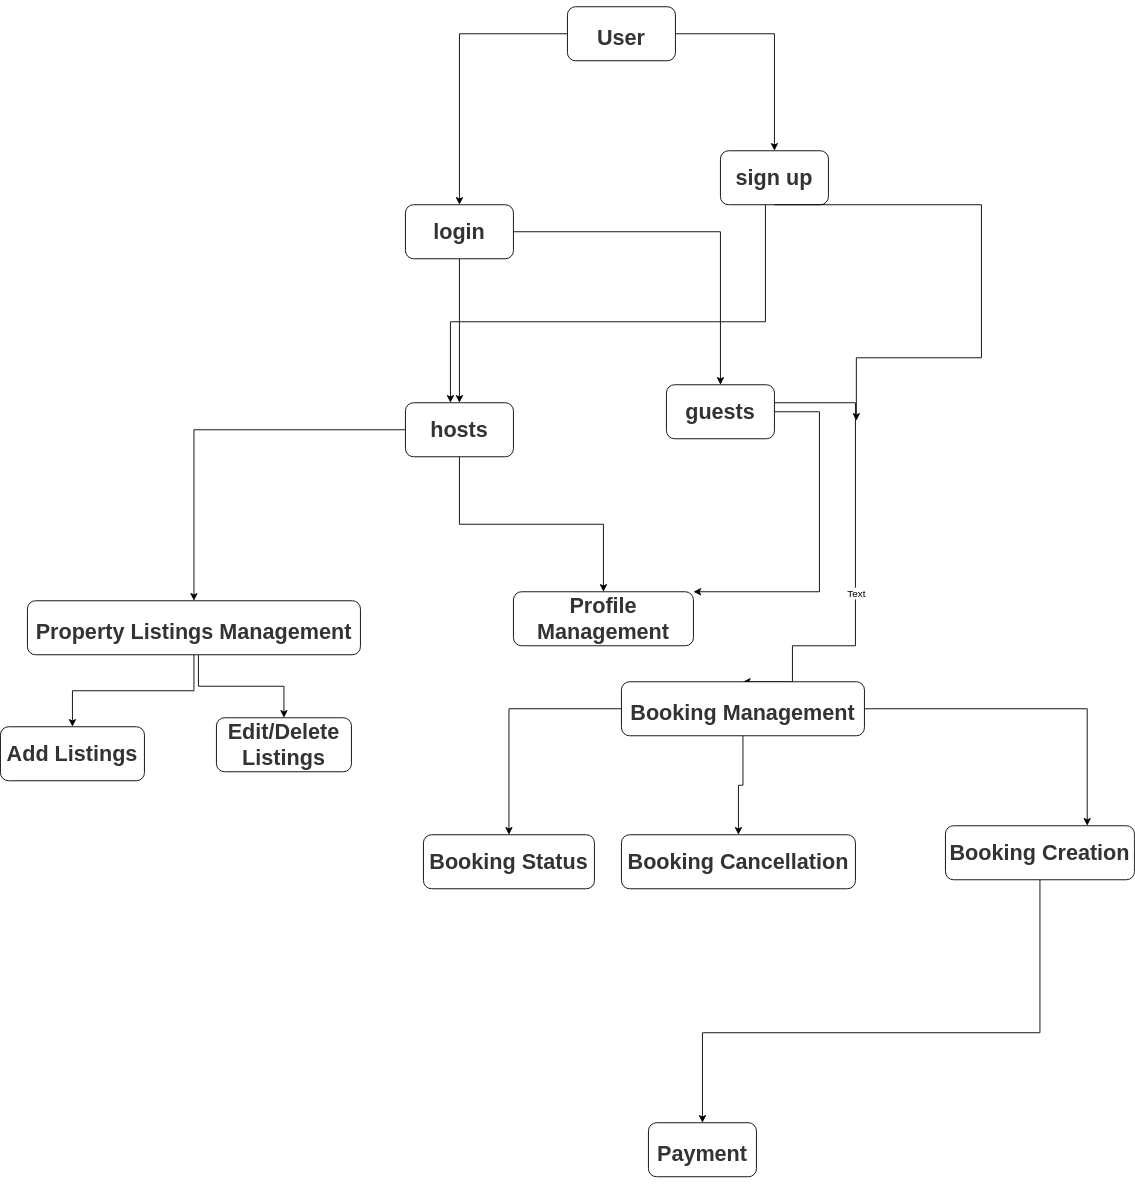

The diagram above was exported from draw.io. Its source (the exported page's mxGraphModel, read from the mxfile embedded in the PNG):
<mxGraphModel dx="2693" dy="2030" grid="1" gridSize="10" guides="1" tooltips="1" connect="1" arrows="1" fold="1" page="1" pageScale="1" pageWidth="850" pageHeight="1100" math="0" shadow="0">
  <root>
    <mxCell id="0" />
    <mxCell id="1" parent="0" />
    <mxCell id="bByJuEUaV0dZBMq2CTHC-62" style="edgeStyle=orthogonalEdgeStyle;rounded=0;orthogonalLoop=1;jettySize=auto;html=1;" edge="1" parent="1" source="bByJuEUaV0dZBMq2CTHC-45" target="bByJuEUaV0dZBMq2CTHC-47">
      <mxGeometry relative="1" as="geometry" />
    </mxCell>
    <mxCell id="bByJuEUaV0dZBMq2CTHC-63" style="edgeStyle=orthogonalEdgeStyle;rounded=0;orthogonalLoop=1;jettySize=auto;html=1;" edge="1" parent="1" source="bByJuEUaV0dZBMq2CTHC-45" target="bByJuEUaV0dZBMq2CTHC-49">
      <mxGeometry relative="1" as="geometry" />
    </mxCell>
    <mxCell id="bByJuEUaV0dZBMq2CTHC-45" value="&lt;h3 style=&quot;box-sizing: border-box; font-family: aktiv-grotesk, sans-serif; font-weight: 500; line-height: 1.1; color: rgb(51, 51, 51); margin-top: 30px; margin-bottom: 20px; font-size: 24px; text-align: start; background-color: rgb(255, 255, 255);&quot;&gt;&lt;strong style=&quot;box-sizing: border-box; font-weight: bold;&quot;&gt;User&lt;/strong&gt;&lt;/h3&gt;" style="rounded=1;whiteSpace=wrap;html=1;" vertex="1" parent="1">
      <mxGeometry x="130" y="-190" width="120" height="60" as="geometry" />
    </mxCell>
    <mxCell id="bByJuEUaV0dZBMq2CTHC-64" style="edgeStyle=orthogonalEdgeStyle;rounded=0;orthogonalLoop=1;jettySize=auto;html=1;exitX=0.5;exitY=1;exitDx=0;exitDy=0;entryX=0.5;entryY=0;entryDx=0;entryDy=0;" edge="1" parent="1" source="bByJuEUaV0dZBMq2CTHC-47" target="bByJuEUaV0dZBMq2CTHC-52">
      <mxGeometry relative="1" as="geometry" />
    </mxCell>
    <mxCell id="bByJuEUaV0dZBMq2CTHC-67" style="edgeStyle=orthogonalEdgeStyle;rounded=0;orthogonalLoop=1;jettySize=auto;html=1;" edge="1" parent="1" source="bByJuEUaV0dZBMq2CTHC-47" target="bByJuEUaV0dZBMq2CTHC-53">
      <mxGeometry relative="1" as="geometry" />
    </mxCell>
    <mxCell id="bByJuEUaV0dZBMq2CTHC-47" value="&lt;span style=&quot;color: rgb(51, 51, 51); font-family: aktiv-grotesk, sans-serif; text-align: left; background-color: rgb(255, 255, 255);&quot;&gt;&lt;font style=&quot;font-size: 24px;&quot;&gt;&lt;b&gt;login&lt;/b&gt;&lt;/font&gt;&lt;/span&gt;" style="rounded=1;whiteSpace=wrap;html=1;" vertex="1" parent="1">
      <mxGeometry x="-50" y="30" width="120" height="60" as="geometry" />
    </mxCell>
    <mxCell id="bByJuEUaV0dZBMq2CTHC-66" style="edgeStyle=orthogonalEdgeStyle;rounded=0;orthogonalLoop=1;jettySize=auto;html=1;" edge="1" parent="1">
      <mxGeometry relative="1" as="geometry">
        <mxPoint x="350" y="30" as="sourcePoint" />
        <mxPoint y="250" as="targetPoint" />
        <Array as="points">
          <mxPoint x="350" y="160" />
          <mxPoint y="160" />
        </Array>
      </mxGeometry>
    </mxCell>
    <mxCell id="bByJuEUaV0dZBMq2CTHC-49" value="&lt;b style=&quot;color: rgb(51, 51, 51); font-family: aktiv-grotesk, sans-serif; font-size: 24px; text-align: left; background-color: rgb(255, 255, 255);&quot;&gt;sign up&lt;/b&gt;" style="rounded=1;whiteSpace=wrap;html=1;" vertex="1" parent="1">
      <mxGeometry x="300" y="-30" width="120" height="60" as="geometry" />
    </mxCell>
    <mxCell id="bByJuEUaV0dZBMq2CTHC-50" value="&lt;strong style=&quot;box-sizing: border-box; font-weight: bold; color: rgb(51, 51, 51); font-family: aktiv-grotesk, sans-serif; text-align: left; background-color: rgb(255, 255, 255);&quot;&gt;&lt;font style=&quot;font-size: 24px;&quot;&gt;Profile Management&lt;/font&gt;&lt;/strong&gt;" style="rounded=1;whiteSpace=wrap;html=1;" vertex="1" parent="1">
      <mxGeometry x="70" y="460" width="200" height="60" as="geometry" />
    </mxCell>
    <mxCell id="bByJuEUaV0dZBMq2CTHC-71" style="edgeStyle=orthogonalEdgeStyle;rounded=0;orthogonalLoop=1;jettySize=auto;html=1;" edge="1" parent="1" source="bByJuEUaV0dZBMq2CTHC-51" target="bByJuEUaV0dZBMq2CTHC-54">
      <mxGeometry relative="1" as="geometry" />
    </mxCell>
    <mxCell id="bByJuEUaV0dZBMq2CTHC-72" style="edgeStyle=orthogonalEdgeStyle;rounded=0;orthogonalLoop=1;jettySize=auto;html=1;entryX=0.5;entryY=0;entryDx=0;entryDy=0;" edge="1" parent="1" source="bByJuEUaV0dZBMq2CTHC-51" target="bByJuEUaV0dZBMq2CTHC-55">
      <mxGeometry relative="1" as="geometry">
        <Array as="points">
          <mxPoint x="-280" y="565" />
          <mxPoint x="-185" y="565" />
        </Array>
      </mxGeometry>
    </mxCell>
    <mxCell id="bByJuEUaV0dZBMq2CTHC-51" value="&lt;h3 style=&quot;box-sizing: border-box; font-family: aktiv-grotesk, sans-serif; font-weight: 500; line-height: 1.1; color: rgb(51, 51, 51); margin-top: 30px; margin-bottom: 20px; font-size: 24px; text-align: start; background-color: rgb(255, 255, 255);&quot;&gt;&lt;strong style=&quot;box-sizing: border-box; font-weight: bold;&quot;&gt;Property Listings Management&lt;/strong&gt;&lt;/h3&gt;" style="rounded=1;whiteSpace=wrap;html=1;" vertex="1" parent="1">
      <mxGeometry x="-470" y="470" width="370" height="60" as="geometry" />
    </mxCell>
    <mxCell id="bByJuEUaV0dZBMq2CTHC-68" style="edgeStyle=orthogonalEdgeStyle;rounded=0;orthogonalLoop=1;jettySize=auto;html=1;" edge="1" parent="1" source="bByJuEUaV0dZBMq2CTHC-52" target="bByJuEUaV0dZBMq2CTHC-51">
      <mxGeometry relative="1" as="geometry">
        <mxPoint x="90" y="430" as="targetPoint" />
      </mxGeometry>
    </mxCell>
    <mxCell id="bByJuEUaV0dZBMq2CTHC-79" style="edgeStyle=orthogonalEdgeStyle;rounded=0;orthogonalLoop=1;jettySize=auto;html=1;" edge="1" parent="1" source="bByJuEUaV0dZBMq2CTHC-52" target="bByJuEUaV0dZBMq2CTHC-50">
      <mxGeometry relative="1" as="geometry" />
    </mxCell>
    <mxCell id="bByJuEUaV0dZBMq2CTHC-52" value="&lt;strong style=&quot;box-sizing: border-box; font-weight: bold; color: rgb(51, 51, 51); font-family: aktiv-grotesk, sans-serif; font-style: normal; font-variant-ligatures: normal; font-variant-caps: normal; letter-spacing: normal; orphans: 2; text-align: left; text-indent: 0px; text-transform: none; widows: 2; word-spacing: 0px; -webkit-text-stroke-width: 0px; white-space: normal; background-color: rgb(255, 255, 255); text-decoration-thickness: initial; text-decoration-style: initial; text-decoration-color: initial;&quot;&gt;&lt;font style=&quot;font-size: 24px;&quot;&gt;hosts&lt;/font&gt;&lt;/strong&gt;" style="rounded=1;whiteSpace=wrap;html=1;" vertex="1" parent="1">
      <mxGeometry x="-50" y="250" width="120" height="60" as="geometry" />
    </mxCell>
    <mxCell id="bByJuEUaV0dZBMq2CTHC-69" style="edgeStyle=orthogonalEdgeStyle;rounded=0;orthogonalLoop=1;jettySize=auto;html=1;entryX=0.5;entryY=0;entryDx=0;entryDy=0;" edge="1" parent="1" source="bByJuEUaV0dZBMq2CTHC-53" target="bByJuEUaV0dZBMq2CTHC-56">
      <mxGeometry relative="1" as="geometry">
        <mxPoint x="350" y="400" as="targetPoint" />
        <Array as="points">
          <mxPoint x="450" y="250" />
          <mxPoint x="450" y="520" />
          <mxPoint x="380" y="520" />
          <mxPoint x="380" y="560" />
        </Array>
      </mxGeometry>
    </mxCell>
    <mxCell id="bByJuEUaV0dZBMq2CTHC-70" value="Text" style="edgeLabel;html=1;align=center;verticalAlign=middle;resizable=0;points=[];" vertex="1" connectable="0" parent="bByJuEUaV0dZBMq2CTHC-69">
      <mxGeometry x="0.1449" relative="1" as="geometry">
        <mxPoint y="1" as="offset" />
      </mxGeometry>
    </mxCell>
    <mxCell id="bByJuEUaV0dZBMq2CTHC-80" style="edgeStyle=orthogonalEdgeStyle;rounded=0;orthogonalLoop=1;jettySize=auto;html=1;" edge="1" parent="1" source="bByJuEUaV0dZBMq2CTHC-53" target="bByJuEUaV0dZBMq2CTHC-50">
      <mxGeometry relative="1" as="geometry">
        <Array as="points">
          <mxPoint x="410" y="260" />
          <mxPoint x="410" y="460" />
        </Array>
      </mxGeometry>
    </mxCell>
    <mxCell id="bByJuEUaV0dZBMq2CTHC-53" value="&lt;strong style=&quot;box-sizing: border-box; font-weight: bold; color: rgb(51, 51, 51); font-family: aktiv-grotesk, sans-serif; text-align: left; background-color: rgb(255, 255, 255);&quot;&gt;&lt;font style=&quot;font-size: 24px;&quot;&gt;guests&lt;/font&gt;&lt;/strong&gt;" style="rounded=1;whiteSpace=wrap;html=1;" vertex="1" parent="1">
      <mxGeometry x="240" y="230" width="120" height="60" as="geometry" />
    </mxCell>
    <mxCell id="bByJuEUaV0dZBMq2CTHC-54" value="&lt;div style=&quot;text-align: left;&quot;&gt;&lt;strong style=&quot;box-sizing: border-box; font-weight: bold; color: rgb(51, 51, 51); font-family: aktiv-grotesk, sans-serif; background-color: rgb(255, 255, 255);&quot;&gt;&lt;font style=&quot;font-size: 24px;&quot;&gt;Add Listings&lt;/font&gt;&lt;/strong&gt;&lt;/div&gt;" style="rounded=1;whiteSpace=wrap;html=1;" vertex="1" parent="1">
      <mxGeometry x="-500" y="610" width="160" height="60" as="geometry" />
    </mxCell>
    <mxCell id="bByJuEUaV0dZBMq2CTHC-55" value="&lt;strong style=&quot;box-sizing: border-box; font-weight: bold; color: rgb(51, 51, 51); font-family: aktiv-grotesk, sans-serif; font-style: normal; font-variant-ligatures: normal; font-variant-caps: normal; letter-spacing: normal; orphans: 2; text-align: left; text-indent: 0px; text-transform: none; widows: 2; word-spacing: 0px; -webkit-text-stroke-width: 0px; white-space: normal; background-color: rgb(255, 255, 255); text-decoration-thickness: initial; text-decoration-style: initial; text-decoration-color: initial;&quot;&gt;&lt;font style=&quot;font-size: 24px;&quot;&gt;Edit/Delete Listings&lt;/font&gt;&lt;/strong&gt;" style="rounded=1;whiteSpace=wrap;html=1;" vertex="1" parent="1">
      <mxGeometry x="-260" y="600" width="150" height="60" as="geometry" />
    </mxCell>
    <mxCell id="bByJuEUaV0dZBMq2CTHC-74" style="edgeStyle=orthogonalEdgeStyle;rounded=0;orthogonalLoop=1;jettySize=auto;html=1;" edge="1" parent="1" source="bByJuEUaV0dZBMq2CTHC-56" target="bByJuEUaV0dZBMq2CTHC-58">
      <mxGeometry relative="1" as="geometry" />
    </mxCell>
    <mxCell id="bByJuEUaV0dZBMq2CTHC-75" style="edgeStyle=orthogonalEdgeStyle;rounded=0;orthogonalLoop=1;jettySize=auto;html=1;" edge="1" parent="1" source="bByJuEUaV0dZBMq2CTHC-56" target="bByJuEUaV0dZBMq2CTHC-59">
      <mxGeometry relative="1" as="geometry" />
    </mxCell>
    <mxCell id="bByJuEUaV0dZBMq2CTHC-76" style="edgeStyle=orthogonalEdgeStyle;rounded=0;orthogonalLoop=1;jettySize=auto;html=1;entryX=0.75;entryY=0;entryDx=0;entryDy=0;" edge="1" parent="1" source="bByJuEUaV0dZBMq2CTHC-56" target="bByJuEUaV0dZBMq2CTHC-57">
      <mxGeometry relative="1" as="geometry" />
    </mxCell>
    <mxCell id="bByJuEUaV0dZBMq2CTHC-56" value="&lt;h3 style=&quot;box-sizing: border-box; font-family: aktiv-grotesk, sans-serif; font-weight: 500; line-height: 1.1; color: rgb(51, 51, 51); margin-top: 30px; margin-bottom: 20px; font-size: 24px; text-align: start; background-color: rgb(255, 255, 255);&quot;&gt;&lt;strong style=&quot;box-sizing: border-box; font-weight: bold;&quot;&gt;Booking Management&lt;/strong&gt;&lt;/h3&gt;" style="rounded=1;whiteSpace=wrap;html=1;" vertex="1" parent="1">
      <mxGeometry x="190" y="560" width="270" height="60" as="geometry" />
    </mxCell>
    <mxCell id="bByJuEUaV0dZBMq2CTHC-77" style="edgeStyle=orthogonalEdgeStyle;rounded=0;orthogonalLoop=1;jettySize=auto;html=1;" edge="1" parent="1" source="bByJuEUaV0dZBMq2CTHC-57" target="bByJuEUaV0dZBMq2CTHC-61">
      <mxGeometry relative="1" as="geometry">
        <Array as="points">
          <mxPoint x="655" y="950" />
          <mxPoint x="280" y="950" />
        </Array>
      </mxGeometry>
    </mxCell>
    <mxCell id="bByJuEUaV0dZBMq2CTHC-57" value="&lt;strong style=&quot;box-sizing: border-box; font-weight: bold; color: rgb(51, 51, 51); font-family: aktiv-grotesk, sans-serif; font-style: normal; font-variant-ligatures: normal; font-variant-caps: normal; letter-spacing: normal; orphans: 2; text-align: left; text-indent: 0px; text-transform: none; widows: 2; word-spacing: 0px; -webkit-text-stroke-width: 0px; white-space: normal; background-color: rgb(255, 255, 255); text-decoration-thickness: initial; text-decoration-style: initial; text-decoration-color: initial;&quot;&gt;&lt;font style=&quot;font-size: 24px;&quot;&gt;Booking Creation&lt;/font&gt;&lt;/strong&gt;" style="rounded=1;whiteSpace=wrap;html=1;" vertex="1" parent="1">
      <mxGeometry x="550" y="720" width="210" height="60" as="geometry" />
    </mxCell>
    <mxCell id="bByJuEUaV0dZBMq2CTHC-58" value="&lt;strong style=&quot;box-sizing: border-box; font-weight: bold; color: rgb(51, 51, 51); font-family: aktiv-grotesk, sans-serif; font-style: normal; font-variant-ligatures: normal; font-variant-caps: normal; letter-spacing: normal; orphans: 2; text-align: left; text-indent: 0px; text-transform: none; widows: 2; word-spacing: 0px; -webkit-text-stroke-width: 0px; white-space: normal; background-color: rgb(255, 255, 255); text-decoration-thickness: initial; text-decoration-style: initial; text-decoration-color: initial;&quot;&gt;&lt;font style=&quot;font-size: 24px;&quot;&gt;Booking Cancellation&lt;/font&gt;&lt;/strong&gt;" style="rounded=1;whiteSpace=wrap;html=1;" vertex="1" parent="1">
      <mxGeometry x="190" y="730" width="260" height="60" as="geometry" />
    </mxCell>
    <mxCell id="bByJuEUaV0dZBMq2CTHC-59" value="&lt;strong style=&quot;box-sizing: border-box; font-weight: bold; color: rgb(51, 51, 51); font-family: aktiv-grotesk, sans-serif; font-style: normal; font-variant-ligatures: normal; font-variant-caps: normal; letter-spacing: normal; orphans: 2; text-align: left; text-indent: 0px; text-transform: none; widows: 2; word-spacing: 0px; -webkit-text-stroke-width: 0px; white-space: normal; background-color: rgb(255, 255, 255); text-decoration-thickness: initial; text-decoration-style: initial; text-decoration-color: initial;&quot;&gt;&lt;font style=&quot;font-size: 24px;&quot;&gt;Booking Status&lt;/font&gt;&lt;/strong&gt;" style="rounded=1;whiteSpace=wrap;html=1;" vertex="1" parent="1">
      <mxGeometry x="-30" y="730" width="190" height="60" as="geometry" />
    </mxCell>
    <mxCell id="bByJuEUaV0dZBMq2CTHC-61" value="&lt;h3 style=&quot;box-sizing: border-box; font-family: aktiv-grotesk, sans-serif; font-weight: 500; line-height: 1.1; color: rgb(51, 51, 51); margin-top: 30px; margin-bottom: 20px; font-size: 24px; text-align: start; background-color: rgb(255, 255, 255);&quot;&gt;&lt;strong style=&quot;box-sizing: border-box; font-weight: bold;&quot;&gt;Payment&lt;/strong&gt;&lt;/h3&gt;" style="rounded=1;whiteSpace=wrap;html=1;" vertex="1" parent="1">
      <mxGeometry x="220" y="1050" width="120" height="60" as="geometry" />
    </mxCell>
    <mxCell id="bByJuEUaV0dZBMq2CTHC-65" style="edgeStyle=orthogonalEdgeStyle;rounded=0;orthogonalLoop=1;jettySize=auto;html=1;exitX=0.5;exitY=1;exitDx=0;exitDy=0;" edge="1" parent="1" source="bByJuEUaV0dZBMq2CTHC-49">
      <mxGeometry relative="1" as="geometry">
        <mxPoint x="450" y="270" as="targetPoint" />
        <Array as="points">
          <mxPoint x="590" y="200" />
          <mxPoint x="451" y="200" />
          <mxPoint x="451" y="270" />
        </Array>
      </mxGeometry>
    </mxCell>
  </root>
</mxGraphModel>